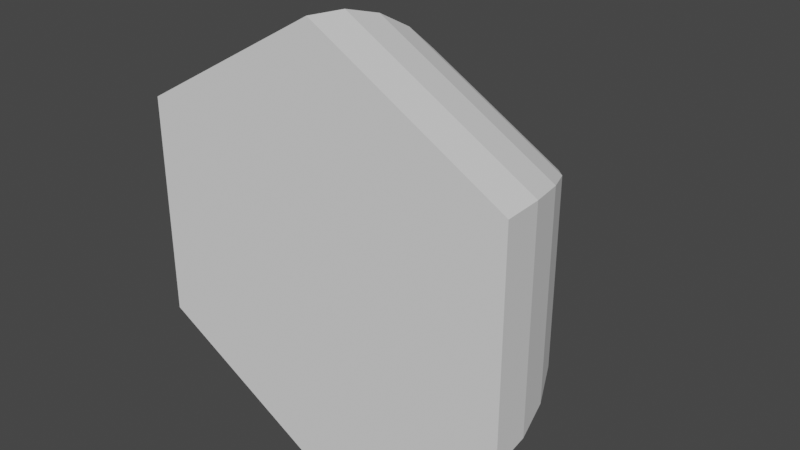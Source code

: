 # Source: hexwall.blend  (saved by Blender 2.82.7; exported with 4.5.12 LTS)
import bpy
from mathutils import Matrix  # noqa: F401  (used for matrix-valued properties, if any)

bpy.ops.wm.read_factory_settings(use_empty=True)
scene = bpy.context.scene
scene.name = 'Scene'

# ---- collections
col_collection = bpy.data.collections.new('Collection'); scene.collection.children.link(col_collection)

# ---- world
world_world = bpy.data.worlds.new('World'); scene.world = world_world
world_world.use_nodes = True; world_world.node_tree.nodes.clear()
_N = world_world.node_tree.nodes; _L = world_world.node_tree.links
n0 = _N.new('ShaderNodeOutputWorld'); n0.name = 'World Output'; n0.location = (300, 300)
n1 = _N.new('ShaderNodeBackground'); n1.name = 'Background'; n1.location = (10, 300)
n1.inputs[0].default_value = (0.05088, 0.05088, 0.05088, 1.0)
_L.new(n1.outputs[0], n0.inputs[0])
n0.is_active_output = True
world_world.color = (0.05088, 0.05088, 0.05088)
world_world.use_sun_shadow = False
world_world.sun_shadow_jitter_overblur = 0.0

# ---- meshes
me_sphere = bpy.data.meshes.new('Sphere')
me_sphere.from_pydata([(0.0, 9.808, -1.951), (0.0, 9.239, -3.827), (0.0, 7.071, -7.071), (0.0, 5.556, -8.315), (0.0, 3.827, -9.239), (0.0, 1.951, -9.808), (0.0, 3.179e-07, -10.0), (1.69, 9.808, -0.9755), (3.314, 9.239, -1.913), (4.811, 8.315, -2.778), (6.124, 7.071, -3.536), (7.201, 5.556, -4.157), (8.001, 3.827, -4.619), (8.494, 1.951, -4.904), (8.66, 5.364e-07, -5.0), (1.69, 9.808, 0.9755), (3.314, 9.239, 1.913), (4.811, 8.315, 2.778), (6.124, 7.071, 3.536), (7.201, 5.556, 4.157), (8.001, 3.827, 4.619), (8.494, 1.951, 4.904), (8.66, 9.735e-07, 5.0), (-2.776e-07, 9.808, 1.951), (-7.544e-07, 9.239, 3.827), (-9.928e-07, 8.315, 5.556), (-9.928e-07, 7.071, 7.071), (-1.231e-06, 5.556, 8.315), (-1.47e-06, 3.827, 9.239), (-1.947e-06, 1.951, 9.808), (-1.947e-06, 1.192e-06, 10.0), (-2.822e-06, 10.0, 4.451e-06), (-1.69, 9.808, 0.9755), (-3.314, 9.239, 1.913), (-4.811, 8.315, 2.778), (-6.124, 7.071, 3.536), (-7.201, 5.556, 4.157), (-8.001, 3.827, 4.619), (-8.494, 1.951, 4.904), (-8.66, 9.735e-07, 5.0), (-1.69, 9.808, -0.9755), (-3.314, 9.239, -1.913), (-4.811, 8.315, -2.778), (-6.124, 7.071, -3.536), (-7.201, 5.556, -4.157), (-8.001, 3.827, -4.619), (-8.494, 1.951, -4.904), (-8.66, 5.364e-07, -5.0), (1.868e-06, 8.315, -5.556)], [], [(5, 4, 12, 13), (6, 5, 13, 14), (0, 31, 7), (30, 39, 14), (1, 0, 7, 8), (48, 1, 8, 9), (2, 48, 9, 10), (3, 2, 10, 11), (4, 3, 11, 12), (11, 10, 18, 19), (12, 11, 19, 20), (13, 12, 20, 21), (14, 13, 21, 22), (7, 31, 15), (8, 7, 15, 16), (9, 8, 16, 17), (10, 9, 17, 18), (22, 30, 14), (16, 15, 23, 24), (17, 16, 24, 25), (18, 17, 25, 26), (19, 18, 26, 27), (20, 19, 27, 28), (21, 20, 28, 29), (22, 21, 29, 30), (15, 31, 23), (28, 27, 36, 37), (29, 28, 37, 38), (30, 29, 38, 39), (23, 31, 32), (14, 39, 47), (24, 23, 32, 33), (25, 24, 33, 34), (26, 25, 34, 35), (27, 26, 35, 36), (34, 33, 41, 42), (35, 34, 42, 43), (36, 35, 43, 44), (37, 36, 44, 45), (38, 37, 45, 46), (39, 38, 46, 47), (32, 31, 40), (14, 47, 6), (33, 32, 40, 41), (46, 45, 4, 5), (47, 46, 5, 6), (40, 31, 0), (41, 40, 0, 1), (42, 41, 1, 48), (43, 42, 48, 2), (44, 43, 2, 3), (45, 44, 3, 4)])
_uv = me_sphere.uv_layers.new(name='UVMap')
_uv.uv.foreach_set('vector', [0.6667, 0.5625, 0.6667, 0.625, 0.5, 0.625, 0.5, 0.5625, 0.6667, 0.5, 0.6667, 0.5625, 0.5, 0.5625, 0.5, 0.5, 0.6667, 0.9375, 0.5833, 1.0, 0.5, 0.9375, 0.0, 0.0, 0.0, 0.0, 0.0, 0.0, 0.6667, 0.875, 0.6667, 0.9375, 0.5, 0.9375, 0.5, 0.875, 0.6667, 0.8125, 0.6667, 0.875, 0.5, 0.875, 0.5, 0.8125, 0.6667, 0.75, 0.6667, 0.8125, 0.5, 0.8125, 0.5, 0.75, 0.6667, 0.6875, 0.6667, 0.75, 0.5, 0.75, 0.5, 0.6875, 0.6667, 0.625, 0.6667, 0.6875, 0.5, 0.6875, 0.5, 0.625, 0.5, 0.6875, 0.5, 0.75, 0.3333, 0.75, 0.3333, 0.6875, 0.5, 0.625, 0.5, 0.6875, 0.3333, 0.6875, 0.3333, 0.625, 0.5, 0.5625, 0.5, 0.625, 0.3333, 0.625, 0.3333, 0.5625, 0.5, 0.5, 0.5, 0.5625, 0.3333, 0.5625, 0.3333, 0.5, 0.5, 0.9375, 0.4167, 1.0, 0.3333, 0.9375, 0.5, 0.875, 0.5, 0.9375, 0.3333, 0.9375, 0.3333, 0.875, 0.5, 0.8125, 0.5, 0.875, 0.3333, 0.875, 0.3333, 0.8125, 0.5, 0.75, 0.5, 0.8125, 0.3333, 0.8125, 0.3333, 0.75, 0.0, 0.0, 0.0, 0.0, 0.0, 0.0, 0.3333, 0.875, 0.3333, 0.9375, 0.1667, 0.9375, 0.1667, 0.875, 0.3333, 0.8125, 0.3333, 0.875, 0.1667, 0.875, 0.1667, 0.8125, 0.3333, 0.75, 0.3333, 0.8125, 0.1667, 0.8125, 0.1667, 0.75, 0.3333, 0.6875, 0.3333, 0.75, 0.1667, 0.75, 0.1667, 0.6875, 0.3333, 0.625, 0.3333, 0.6875, 0.1667, 0.6875, 0.1667, 0.625, 0.3333, 0.5625, 0.3333, 0.625, 0.1667, 0.625, 0.1667, 0.5625, 0.3333, 0.5, 0.3333, 0.5625, 0.1667, 0.5625, 0.1667, 0.5, 0.3333, 0.9375, 0.25, 1.0, 0.1667, 0.9375, 0.1667, 0.625, 0.1667, 0.6875, 0.0, 0.6875, 0.0, 0.625, 0.1667, 0.5625, 0.1667, 0.625, 0.0, 0.625, 0.0, 0.5625, 0.1667, 0.5, 0.1667, 0.5625, 0.0, 0.5625, 0.0, 0.5, 0.1667, 0.9375, 0.08333, 1.0, 2.086e-07, 0.9375, 0.0, 0.0, 0.0, 0.0, 0.0, 0.0, 0.1667, 0.875, 0.1667, 0.9375, 2.086e-07, 0.9375, 8.941e-08, 0.875, 0.1667, 0.8125, 0.1667, 0.875, 8.941e-08, 0.875, 5.96e-08, 0.8125, 0.1667, 0.75, 0.1667, 0.8125, 5.96e-08, 0.8125, 5.96e-08, 0.75, 0.1667, 0.6875, 0.1667, 0.75, 5.96e-08, 0.75, 0.0, 0.6875, 1.0, 0.8125, 1.0, 0.875, 0.8333, 0.875, 0.8333, 0.8125, 1.0, 0.75, 1.0, 0.8125, 0.8333, 0.8125, 0.8333, 0.75, 1.0, 0.6875, 1.0, 0.75, 0.8333, 0.75, 0.8333, 0.6875, 1.0, 0.625, 1.0, 0.6875, 0.8333, 0.6875, 0.8333, 0.625, 1.0, 0.5625, 1.0, 0.625, 0.8333, 0.625, 0.8333, 0.5625, 1.0, 0.5, 1.0, 0.5625, 0.8333, 0.5625, 0.8333, 0.5, 1.0, 0.9375, 0.9167, 1.0, 0.8333, 0.9375, 0.0, 0.0, 0.0, 0.0, 0.0, 0.0, 1.0, 0.875, 1.0, 0.9375, 0.8333, 0.9375, 0.8333, 0.875, 0.8333, 0.5625, 0.8333, 0.625, 0.6667, 0.625, 0.6667, 0.5625, 0.8333, 0.5, 0.8333, 0.5625, 0.6667, 0.5625, 0.6667, 0.5, 0.8333, 0.9375, 0.75, 1.0, 0.6667, 0.9375, 0.8333, 0.875, 0.8333, 0.9375, 0.6667, 0.9375, 0.6667, 0.875, 0.8333, 0.8125, 0.8333, 0.875, 0.6667, 0.875, 0.6667, 0.8125, 0.8333, 0.75, 0.8333, 0.8125, 0.6667, 0.8125, 0.6667, 0.75, 0.8333, 0.6875, 0.8333, 0.75, 0.6667, 0.75, 0.6667, 0.6875, 0.8333, 0.625, 0.8333, 0.6875, 0.6667, 0.6875, 0.6667, 0.625])
me_sphere.use_remesh_fix_poles = True
me_sphere.use_remesh_preserve_attributes = False
me_sphere.use_mirror_vertex_groups = False
me_sphere.update()

# ---- objects
ob_sphere = bpy.data.objects.new('Sphere', me_sphere)

# ---- transforms, parenting, visibility, modifiers, constraints
ob_sphere.location = (0.0, 0.0, 0.0)
ob_sphere.lineart.crease_threshold = 0.0

# ---- collection membership
col_collection.objects.link(ob_sphere)

# ---- scene / render settings (as saved in the file)
scene.frame_start = 1; scene.frame_end = 250; scene.frame_set(1)
scene.render.engine = 'BLENDER_EEVEE_NEXT'
scene.cycles.use_denoising = False
scene.cycles.samples = 128
scene.cycles.sampling_pattern = 'TABULATED_SOBOL'
scene.cycles.use_adaptive_sampling = False
scene.cycles.use_light_tree = False
scene.view_settings.view_transform = 'Filmic'
bpy.context.view_layer.update()

# ---- added for rendering (the .blend has no active camera and no usable light): camera, sun
cam_auto = bpy.data.cameras.new('AutoCamera')
cam_auto.lens = 50.0
cam_auto.sensor_width = 36.0
cam_auto.clip_end = 1000.0
ob_auto_camera = bpy.data.objects.new('AutoCamera', cam_auto)
scene.collection.objects.link(ob_auto_camera)
ob_auto_camera.location = (26.1693, -26.4032, 20.9355)
ob_auto_camera.rotation_euler = (1.09748, -7.21219e-08, 0.694738)
scene.camera = ob_auto_camera
light_auto_sun = bpy.data.lights.new('AutoSun', 'SUN')
light_auto_sun.energy = 3.0
light_auto_sun.angle = 0.0523599
ob_auto_sun = bpy.data.objects.new('AutoSun', light_auto_sun)
scene.collection.objects.link(ob_auto_sun)
ob_auto_sun.rotation_euler = (0.872665, 0.174533, 0.523599)
bpy.context.view_layer.update()
